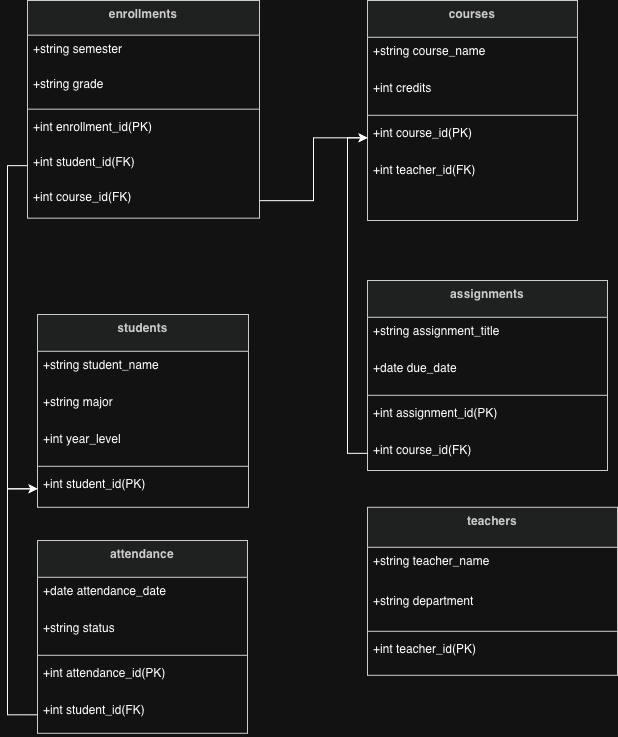

The diagram above was exported from draw.io. Its source (the exported page's mxGraphModel, read from the mxfile embedded in the PNG):
<mxGraphModel dx="1557" dy="1070" grid="1" gridSize="10" guides="1" tooltips="1" connect="1" arrows="1" fold="1" page="1" pageScale="1" pageWidth="850" pageHeight="1100" math="0" shadow="0">
  <root>
    <mxCell id="0" />
    <mxCell id="1" parent="0" />
    <mxCell id="2" parent="1" style="swimlane;fontStyle=1;align=center;verticalAlign=top;childLayout=stackLayout;horizontal=1;startSize=36.8;horizontalStack=0;resizeParent=1;resizeParentMax=0;resizeLast=0;collapsible=0;marginBottom=0;fillColor=light-dark(#eeeeee,#1f2020);strokeColor=light-dark(#999999,#cccccc);fontColor=light-dark(#333333,#cccccc);" value="students" vertex="1">
      <mxGeometry height="192.8" width="211" x="490" y="774" as="geometry" />
    </mxCell>
    <mxCell id="3" parent="2" style="text;strokeColor=none;fillColor=none;align=left;verticalAlign=top;spacingLeft=4;spacingRight=4;overflow=hidden;rotatable=0;points=[[0,0.5],[1,0.5]];portConstraint=eastwest;" value="+string student_name" vertex="1">
      <mxGeometry height="37" width="211" y="36.8" as="geometry" />
    </mxCell>
    <mxCell id="4" parent="2" style="text;strokeColor=none;fillColor=none;align=left;verticalAlign=top;spacingLeft=4;spacingRight=4;overflow=hidden;rotatable=0;points=[[0,0.5],[1,0.5]];portConstraint=eastwest;" value="+string major" vertex="1">
      <mxGeometry height="37" width="211" y="73.8" as="geometry" />
    </mxCell>
    <mxCell id="5" parent="2" style="text;strokeColor=none;fillColor=none;align=left;verticalAlign=top;spacingLeft=4;spacingRight=4;overflow=hidden;rotatable=0;points=[[0,0.5],[1,0.5]];portConstraint=eastwest;" value="+int year_level" vertex="1">
      <mxGeometry height="37" width="211" y="110.8" as="geometry" />
    </mxCell>
    <mxCell id="6" parent="2" style="line;strokeWidth=1;fillColor=none;align=left;verticalAlign=middle;spacingTop=-1;spacingLeft=3;spacingRight=3;rotatable=0;labelPosition=right;points=[];portConstraint=eastwest;strokeColor=inherit;" vertex="1">
      <mxGeometry height="8" width="211" y="147.8" as="geometry" />
    </mxCell>
    <mxCell id="7" parent="2" style="text;strokeColor=none;fillColor=none;align=left;verticalAlign=top;spacingLeft=4;spacingRight=4;overflow=hidden;rotatable=0;points=[[0,0.5],[1,0.5]];portConstraint=eastwest;" value="+int student_id(PK)" vertex="1">
      <mxGeometry height="37" width="211" y="155.8" as="geometry" />
    </mxCell>
    <mxCell id="8" parent="1" style="swimlane;fontStyle=1;align=center;verticalAlign=top;childLayout=stackLayout;horizontal=1;startSize=40;horizontalStack=0;resizeParent=1;resizeParentMax=0;resizeLast=0;collapsible=0;marginBottom=0;fillColor=light-dark(#eeeeee,#1f2020);strokeColor=light-dark(#999999,#cccccc);fontColor=light-dark(#333333,#cccccc);" value="teachers" vertex="1">
      <mxGeometry height="168" width="250" x="820" y="966.8" as="geometry" />
    </mxCell>
    <mxCell id="9" parent="8" style="text;strokeColor=none;fillColor=none;align=left;verticalAlign=top;spacingLeft=4;spacingRight=4;overflow=hidden;rotatable=0;points=[[0,0.5],[1,0.5]];portConstraint=eastwest;" value="+string teacher_name" vertex="1">
      <mxGeometry height="40" width="250" y="40" as="geometry" />
    </mxCell>
    <mxCell id="10" parent="8" style="text;strokeColor=none;fillColor=none;align=left;verticalAlign=top;spacingLeft=4;spacingRight=4;overflow=hidden;rotatable=0;points=[[0,0.5],[1,0.5]];portConstraint=eastwest;" value="+string department" vertex="1">
      <mxGeometry height="40" width="250" y="80" as="geometry" />
    </mxCell>
    <mxCell id="11" parent="8" style="line;strokeWidth=1;fillColor=none;align=left;verticalAlign=middle;spacingTop=-1;spacingLeft=3;spacingRight=3;rotatable=0;labelPosition=right;points=[];portConstraint=eastwest;strokeColor=inherit;" vertex="1">
      <mxGeometry height="8" width="250" y="120" as="geometry" />
    </mxCell>
    <mxCell id="12" parent="8" style="text;strokeColor=none;fillColor=none;align=left;verticalAlign=top;spacingLeft=4;spacingRight=4;overflow=hidden;rotatable=0;points=[[0,0.5],[1,0.5]];portConstraint=eastwest;" value="+int teacher_id(PK)" vertex="1">
      <mxGeometry height="40" width="250" y="128" as="geometry" />
    </mxCell>
    <mxCell id="13" parent="1" style="swimlane;fontStyle=1;align=center;verticalAlign=top;childLayout=stackLayout;horizontal=1;startSize=36.8;horizontalStack=0;resizeParent=1;resizeParentMax=0;resizeLast=0;collapsible=0;marginBottom=0;fillColor=light-dark(#eeeeee,#1f2020);strokeColor=light-dark(#999999,#cccccc);fontColor=light-dark(#333333,#cccccc);" value="courses" vertex="1">
      <mxGeometry height="220" width="210" x="820" y="460" as="geometry" />
    </mxCell>
    <mxCell id="14" parent="13" style="text;strokeColor=none;fillColor=none;align=left;verticalAlign=top;spacingLeft=4;spacingRight=4;overflow=hidden;rotatable=0;points=[[0,0.5],[1,0.5]];portConstraint=eastwest;" value="+string course_name" vertex="1">
      <mxGeometry height="37" width="210" y="36.8" as="geometry" />
    </mxCell>
    <mxCell id="15" parent="13" style="text;strokeColor=none;fillColor=none;align=left;verticalAlign=top;spacingLeft=4;spacingRight=4;overflow=hidden;rotatable=0;points=[[0,0.5],[1,0.5]];portConstraint=eastwest;" value="+int credits" vertex="1">
      <mxGeometry height="37" width="210" y="73.8" as="geometry" />
    </mxCell>
    <mxCell id="16" parent="13" style="line;strokeWidth=1;fillColor=none;align=left;verticalAlign=middle;spacingTop=-1;spacingLeft=3;spacingRight=3;rotatable=0;labelPosition=right;points=[];portConstraint=eastwest;strokeColor=inherit;" vertex="1">
      <mxGeometry height="8" width="210" y="110.8" as="geometry" />
    </mxCell>
    <mxCell id="17" parent="13" style="text;strokeColor=none;fillColor=none;align=left;verticalAlign=top;spacingLeft=4;spacingRight=4;overflow=hidden;rotatable=0;points=[[0,0.5],[1,0.5]];portConstraint=eastwest;" value="+int course_id(PK)" vertex="1">
      <mxGeometry height="37" width="210" y="118.8" as="geometry" />
    </mxCell>
    <mxCell id="18" parent="13" style="text;strokeColor=none;fillColor=none;align=left;verticalAlign=top;spacingLeft=4;spacingRight=4;overflow=hidden;rotatable=0;points=[[0,0.5],[1,0.5]];portConstraint=eastwest;" value="+int teacher_id(FK)" vertex="1">
      <mxGeometry height="64.2" width="210" y="155.8" as="geometry" />
    </mxCell>
    <mxCell id="19" parent="1" style="swimlane;fontStyle=1;align=center;verticalAlign=top;childLayout=stackLayout;horizontal=1;startSize=34.666666666666664;horizontalStack=0;resizeParent=1;resizeParentMax=0;resizeLast=0;collapsible=0;marginBottom=0;fillColor=light-dark(#eeeeee,#1f2020);strokeColor=light-dark(#999999,#cccccc);fontColor=light-dark(#333333,#cccccc);" value="enrollments" vertex="1">
      <mxGeometry height="217.66666666666666" width="232" x="480" y="460" as="geometry" />
    </mxCell>
    <mxCell id="20" parent="19" style="text;strokeColor=none;fillColor=none;align=left;verticalAlign=top;spacingLeft=4;spacingRight=4;overflow=hidden;rotatable=0;points=[[0,0.5],[1,0.5]];portConstraint=eastwest;" value="+string semester" vertex="1">
      <mxGeometry height="35" width="232" y="34.666666666666664" as="geometry" />
    </mxCell>
    <mxCell id="21" parent="19" style="text;strokeColor=none;fillColor=none;align=left;verticalAlign=top;spacingLeft=4;spacingRight=4;overflow=hidden;rotatable=0;points=[[0,0.5],[1,0.5]];portConstraint=eastwest;" value="+string grade" vertex="1">
      <mxGeometry height="35" width="232" y="69.66666666666666" as="geometry" />
    </mxCell>
    <mxCell id="22" parent="19" style="line;strokeWidth=1;fillColor=none;align=left;verticalAlign=middle;spacingTop=-1;spacingLeft=3;spacingRight=3;rotatable=0;labelPosition=right;points=[];portConstraint=eastwest;strokeColor=inherit;" vertex="1">
      <mxGeometry height="8" width="232" y="104.66666666666666" as="geometry" />
    </mxCell>
    <mxCell id="23" parent="19" style="text;strokeColor=none;fillColor=none;align=left;verticalAlign=top;spacingLeft=4;spacingRight=4;overflow=hidden;rotatable=0;points=[[0,0.5],[1,0.5]];portConstraint=eastwest;" value="+int enrollment_id(PK)" vertex="1">
      <mxGeometry height="35" width="232" y="112.66666666666666" as="geometry" />
    </mxCell>
    <mxCell id="24" parent="19" style="text;strokeColor=none;fillColor=none;align=left;verticalAlign=top;spacingLeft=4;spacingRight=4;overflow=hidden;rotatable=0;points=[[0,0.5],[1,0.5]];portConstraint=eastwest;" value="+int student_id(FK)" vertex="1">
      <mxGeometry height="35" width="232" y="147.66666666666666" as="geometry" />
    </mxCell>
    <mxCell id="25" parent="19" style="text;strokeColor=none;fillColor=none;align=left;verticalAlign=top;spacingLeft=4;spacingRight=4;overflow=hidden;rotatable=0;points=[[0,0.5],[1,0.5]];portConstraint=eastwest;" value="+int course_id(FK)" vertex="1">
      <mxGeometry height="35" width="232" y="182.66666666666666" as="geometry" />
    </mxCell>
    <mxCell id="26" parent="1" style="swimlane;fontStyle=1;align=center;verticalAlign=top;childLayout=stackLayout;horizontal=1;startSize=36.8;horizontalStack=0;resizeParent=1;resizeParentMax=0;resizeLast=0;collapsible=0;marginBottom=0;fillColor=light-dark(#eeeeee,#1f2020);strokeColor=light-dark(#999999,#cccccc);fontColor=light-dark(#333333,#cccccc);" value="assignments" vertex="1">
      <mxGeometry height="190" width="240" x="820" y="740" as="geometry" />
    </mxCell>
    <mxCell id="27" parent="26" style="text;strokeColor=none;fillColor=none;align=left;verticalAlign=top;spacingLeft=4;spacingRight=4;overflow=hidden;rotatable=0;points=[[0,0.5],[1,0.5]];portConstraint=eastwest;" value="+string assignment_title" vertex="1">
      <mxGeometry height="37" width="240" y="36.8" as="geometry" />
    </mxCell>
    <mxCell id="28" parent="26" style="text;strokeColor=none;fillColor=none;align=left;verticalAlign=top;spacingLeft=4;spacingRight=4;overflow=hidden;rotatable=0;points=[[0,0.5],[1,0.5]];portConstraint=eastwest;" value="+date due_date" vertex="1">
      <mxGeometry height="37" width="240" y="73.8" as="geometry" />
    </mxCell>
    <mxCell id="29" parent="26" style="line;strokeWidth=1;fillColor=none;align=left;verticalAlign=middle;spacingTop=-1;spacingLeft=3;spacingRight=3;rotatable=0;labelPosition=right;points=[];portConstraint=eastwest;strokeColor=inherit;" vertex="1">
      <mxGeometry height="8" width="240" y="110.8" as="geometry" />
    </mxCell>
    <mxCell id="30" parent="26" style="text;strokeColor=none;fillColor=none;align=left;verticalAlign=top;spacingLeft=4;spacingRight=4;overflow=hidden;rotatable=0;points=[[0,0.5],[1,0.5]];portConstraint=eastwest;" value="+int assignment_id(PK)" vertex="1">
      <mxGeometry height="37" width="240" y="118.8" as="geometry" />
    </mxCell>
    <mxCell id="31" parent="26" style="text;strokeColor=none;fillColor=none;align=left;verticalAlign=top;spacingLeft=4;spacingRight=4;overflow=hidden;rotatable=0;points=[[0,0.5],[1,0.5]];portConstraint=eastwest;" value="+int course_id(FK)" vertex="1">
      <mxGeometry height="34.2" width="240" y="155.8" as="geometry" />
    </mxCell>
    <mxCell id="32" parent="1" style="swimlane;fontStyle=1;align=center;verticalAlign=top;childLayout=stackLayout;horizontal=1;startSize=36.8;horizontalStack=0;resizeParent=1;resizeParentMax=0;resizeLast=0;collapsible=0;marginBottom=0;fillColor=light-dark(#eeeeee,#1f2020);strokeColor=light-dark(#999999,#cccccc);fontColor=light-dark(#333333,#cccccc);" value="attendance" vertex="1">
      <mxGeometry height="192.8" width="210" x="490" y="1000" as="geometry" />
    </mxCell>
    <mxCell id="33" parent="32" style="text;strokeColor=none;fillColor=none;align=left;verticalAlign=top;spacingLeft=4;spacingRight=4;overflow=hidden;rotatable=0;points=[[0,0.5],[1,0.5]];portConstraint=eastwest;" value="+date attendance_date" vertex="1">
      <mxGeometry height="37" width="210" y="36.8" as="geometry" />
    </mxCell>
    <mxCell id="34" parent="32" style="text;strokeColor=none;fillColor=none;align=left;verticalAlign=top;spacingLeft=4;spacingRight=4;overflow=hidden;rotatable=0;points=[[0,0.5],[1,0.5]];portConstraint=eastwest;" value="+string status" vertex="1">
      <mxGeometry height="37" width="210" y="73.8" as="geometry" />
    </mxCell>
    <mxCell id="35" parent="32" style="line;strokeWidth=1;fillColor=none;align=left;verticalAlign=middle;spacingTop=-1;spacingLeft=3;spacingRight=3;rotatable=0;labelPosition=right;points=[];portConstraint=eastwest;strokeColor=inherit;" vertex="1">
      <mxGeometry height="8" width="210" y="110.8" as="geometry" />
    </mxCell>
    <mxCell id="36" parent="32" style="text;strokeColor=none;fillColor=none;align=left;verticalAlign=top;spacingLeft=4;spacingRight=4;overflow=hidden;rotatable=0;points=[[0,0.5],[1,0.5]];portConstraint=eastwest;" value="+int attendance_id(PK)" vertex="1">
      <mxGeometry height="37" width="210" y="118.8" as="geometry" />
    </mxCell>
    <mxCell id="37" parent="32" style="text;strokeColor=none;fillColor=none;align=left;verticalAlign=top;spacingLeft=4;spacingRight=4;overflow=hidden;rotatable=0;points=[[0,0.5],[1,0.5]];portConstraint=eastwest;" value="+int student_id(FK)" vertex="1">
      <mxGeometry height="37" width="210" y="155.8" as="geometry" />
    </mxCell>
    <mxCell id="38" edge="1" parent="1" source="37" style="edgeStyle=orthogonalEdgeStyle;rounded=0;orthogonalLoop=1;jettySize=auto;html=1;exitX=0;exitY=0.5;exitDx=0;exitDy=0;entryX=0;entryY=0.5;entryDx=0;entryDy=0;" target="7">
      <mxGeometry relative="1" as="geometry">
        <Array as="points">
          <mxPoint x="460" y="1174" />
          <mxPoint x="460" y="948" />
        </Array>
      </mxGeometry>
    </mxCell>
    <mxCell id="39" edge="1" parent="1" source="25" style="edgeStyle=orthogonalEdgeStyle;rounded=0;orthogonalLoop=1;jettySize=auto;html=1;entryX=0;entryY=0.5;entryDx=0;entryDy=0;" target="17">
      <mxGeometry relative="1" as="geometry" />
    </mxCell>
    <mxCell id="40" edge="1" parent="1" source="24" style="edgeStyle=orthogonalEdgeStyle;rounded=0;orthogonalLoop=1;jettySize=auto;html=1;entryX=0;entryY=0.5;entryDx=0;entryDy=0;" target="7">
      <mxGeometry relative="1" as="geometry" />
    </mxCell>
    <mxCell id="41" edge="1" parent="1" source="31" style="edgeStyle=orthogonalEdgeStyle;rounded=0;orthogonalLoop=1;jettySize=auto;html=1;entryX=0;entryY=0.5;entryDx=0;entryDy=0;" target="17">
      <mxGeometry relative="1" as="geometry" />
    </mxCell>
  </root>
</mxGraphModel>